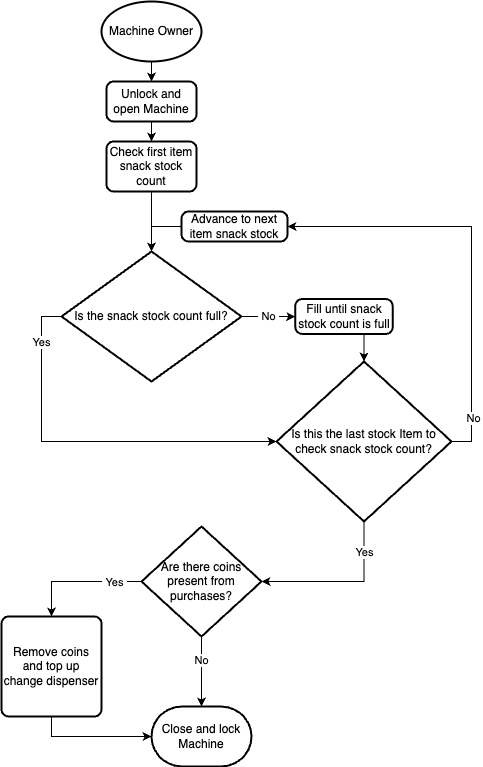

The diagram above was exported from draw.io. Its source (the exported page's mxGraphModel, read from the mxfile embedded in the PNG):
<mxGraphModel dx="874" dy="936" grid="1" gridSize="10" guides="1" tooltips="1" connect="1" arrows="1" fold="1" page="1" pageScale="1" pageWidth="827" pageHeight="1169" math="0" shadow="0">
  <root>
    <mxCell id="WIyWlLk6GJQsqaUBKTNV-0" />
    <mxCell id="WIyWlLk6GJQsqaUBKTNV-1" parent="WIyWlLk6GJQsqaUBKTNV-0" />
    <mxCell id="yr3Lvlnj8jXhc4xzzEoE-20" style="edgeStyle=orthogonalEdgeStyle;rounded=0;orthogonalLoop=1;jettySize=auto;html=1;exitX=0.5;exitY=1;exitDx=0;exitDy=0;exitPerimeter=0;entryX=0.5;entryY=0;entryDx=0;entryDy=0;" edge="1" parent="WIyWlLk6GJQsqaUBKTNV-1" source="yr3Lvlnj8jXhc4xzzEoE-0" target="yr3Lvlnj8jXhc4xzzEoE-1">
      <mxGeometry relative="1" as="geometry" />
    </mxCell>
    <mxCell id="yr3Lvlnj8jXhc4xzzEoE-0" value="Machine Owner" style="strokeWidth=2;html=1;shape=mxgraph.flowchart.start_1;whiteSpace=wrap;" vertex="1" parent="WIyWlLk6GJQsqaUBKTNV-1">
      <mxGeometry x="240" y="60" width="100" height="60" as="geometry" />
    </mxCell>
    <mxCell id="yr3Lvlnj8jXhc4xzzEoE-21" style="edgeStyle=orthogonalEdgeStyle;rounded=0;orthogonalLoop=1;jettySize=auto;html=1;exitX=0.5;exitY=1;exitDx=0;exitDy=0;entryX=0.5;entryY=0;entryDx=0;entryDy=0;" edge="1" parent="WIyWlLk6GJQsqaUBKTNV-1" source="yr3Lvlnj8jXhc4xzzEoE-1" target="yr3Lvlnj8jXhc4xzzEoE-3">
      <mxGeometry relative="1" as="geometry" />
    </mxCell>
    <mxCell id="yr3Lvlnj8jXhc4xzzEoE-1" value="Unlock and open Machine" style="rounded=1;whiteSpace=wrap;html=1;absoluteArcSize=1;arcSize=14;strokeWidth=2;" vertex="1" parent="WIyWlLk6GJQsqaUBKTNV-1">
      <mxGeometry x="245" y="140" width="90" height="40" as="geometry" />
    </mxCell>
    <mxCell id="yr3Lvlnj8jXhc4xzzEoE-2" value="Close and lock Machine" style="strokeWidth=2;html=1;shape=mxgraph.flowchart.terminator;whiteSpace=wrap;" vertex="1" parent="WIyWlLk6GJQsqaUBKTNV-1">
      <mxGeometry x="290" y="765" width="100" height="60" as="geometry" />
    </mxCell>
    <mxCell id="yr3Lvlnj8jXhc4xzzEoE-15" style="edgeStyle=orthogonalEdgeStyle;rounded=0;orthogonalLoop=1;jettySize=auto;html=1;exitX=0.5;exitY=1;exitDx=0;exitDy=0;entryX=0.5;entryY=0;entryDx=0;entryDy=0;entryPerimeter=0;" edge="1" parent="WIyWlLk6GJQsqaUBKTNV-1" source="yr3Lvlnj8jXhc4xzzEoE-3" target="yr3Lvlnj8jXhc4xzzEoE-4">
      <mxGeometry relative="1" as="geometry" />
    </mxCell>
    <mxCell id="yr3Lvlnj8jXhc4xzzEoE-3" value="Check first item snack stock count" style="rounded=1;whiteSpace=wrap;html=1;absoluteArcSize=1;arcSize=14;strokeWidth=2;" vertex="1" parent="WIyWlLk6GJQsqaUBKTNV-1">
      <mxGeometry x="245" y="200" width="90" height="50" as="geometry" />
    </mxCell>
    <mxCell id="yr3Lvlnj8jXhc4xzzEoE-9" value="&amp;nbsp;No&amp;nbsp;" style="edgeStyle=orthogonalEdgeStyle;rounded=0;orthogonalLoop=1;jettySize=auto;html=1;exitX=1;exitY=0.5;exitDx=0;exitDy=0;exitPerimeter=0;entryX=0;entryY=0.5;entryDx=0;entryDy=0;" edge="1" parent="WIyWlLk6GJQsqaUBKTNV-1" source="yr3Lvlnj8jXhc4xzzEoE-4" target="yr3Lvlnj8jXhc4xzzEoE-7">
      <mxGeometry relative="1" as="geometry" />
    </mxCell>
    <mxCell id="yr3Lvlnj8jXhc4xzzEoE-10" style="edgeStyle=orthogonalEdgeStyle;rounded=0;orthogonalLoop=1;jettySize=auto;html=1;exitX=0;exitY=0.5;exitDx=0;exitDy=0;exitPerimeter=0;entryX=0;entryY=0.5;entryDx=0;entryDy=0;entryPerimeter=0;" edge="1" parent="WIyWlLk6GJQsqaUBKTNV-1" source="yr3Lvlnj8jXhc4xzzEoE-4" target="yr3Lvlnj8jXhc4xzzEoE-8">
      <mxGeometry relative="1" as="geometry" />
    </mxCell>
    <mxCell id="yr3Lvlnj8jXhc4xzzEoE-11" value="&amp;nbsp;Yes&amp;nbsp;" style="edgeLabel;html=1;align=center;verticalAlign=middle;resizable=0;points=[];" vertex="1" connectable="0" parent="yr3Lvlnj8jXhc4xzzEoE-10">
      <mxGeometry x="-0.7626" y="-1" relative="1" as="geometry">
        <mxPoint as="offset" />
      </mxGeometry>
    </mxCell>
    <mxCell id="yr3Lvlnj8jXhc4xzzEoE-4" value="Is the snack stock count full?" style="strokeWidth=2;html=1;shape=mxgraph.flowchart.decision;whiteSpace=wrap;" vertex="1" parent="WIyWlLk6GJQsqaUBKTNV-1">
      <mxGeometry x="200" y="310" width="180" height="130" as="geometry" />
    </mxCell>
    <mxCell id="yr3Lvlnj8jXhc4xzzEoE-14" style="edgeStyle=orthogonalEdgeStyle;rounded=0;orthogonalLoop=1;jettySize=auto;html=1;exitX=0.5;exitY=1;exitDx=0;exitDy=0;entryX=0.5;entryY=0;entryDx=0;entryDy=0;entryPerimeter=0;" edge="1" parent="WIyWlLk6GJQsqaUBKTNV-1" source="yr3Lvlnj8jXhc4xzzEoE-7" target="yr3Lvlnj8jXhc4xzzEoE-8">
      <mxGeometry relative="1" as="geometry" />
    </mxCell>
    <mxCell id="yr3Lvlnj8jXhc4xzzEoE-7" value="Fill until snack stock count is full" style="rounded=1;whiteSpace=wrap;html=1;absoluteArcSize=1;arcSize=14;strokeWidth=2;" vertex="1" parent="WIyWlLk6GJQsqaUBKTNV-1">
      <mxGeometry x="433.75" y="357.5" width="97.5" height="35" as="geometry" />
    </mxCell>
    <mxCell id="yr3Lvlnj8jXhc4xzzEoE-12" style="edgeStyle=orthogonalEdgeStyle;rounded=0;orthogonalLoop=1;jettySize=auto;html=1;exitX=0.5;exitY=1;exitDx=0;exitDy=0;exitPerimeter=0;entryX=1;entryY=0.5;entryDx=0;entryDy=0;entryPerimeter=0;" edge="1" parent="WIyWlLk6GJQsqaUBKTNV-1" source="yr3Lvlnj8jXhc4xzzEoE-8" target="yr3Lvlnj8jXhc4xzzEoE-22">
      <mxGeometry relative="1" as="geometry">
        <mxPoint x="480" y="860" as="targetPoint" />
      </mxGeometry>
    </mxCell>
    <mxCell id="yr3Lvlnj8jXhc4xzzEoE-13" value="Yes" style="edgeLabel;html=1;align=center;verticalAlign=middle;resizable=0;points=[];" vertex="1" connectable="0" parent="yr3Lvlnj8jXhc4xzzEoE-12">
      <mxGeometry x="-0.3231" y="-3" relative="1" as="geometry">
        <mxPoint x="3" y="-25" as="offset" />
      </mxGeometry>
    </mxCell>
    <mxCell id="yr3Lvlnj8jXhc4xzzEoE-18" style="edgeStyle=orthogonalEdgeStyle;rounded=0;orthogonalLoop=1;jettySize=auto;html=1;exitX=1;exitY=0.5;exitDx=0;exitDy=0;exitPerimeter=0;entryX=1;entryY=0.5;entryDx=0;entryDy=0;" edge="1" parent="WIyWlLk6GJQsqaUBKTNV-1" source="yr3Lvlnj8jXhc4xzzEoE-8" target="yr3Lvlnj8jXhc4xzzEoE-16">
      <mxGeometry relative="1" as="geometry" />
    </mxCell>
    <mxCell id="yr3Lvlnj8jXhc4xzzEoE-34" value="&amp;nbsp;No&amp;nbsp;" style="edgeLabel;html=1;align=center;verticalAlign=middle;resizable=0;points=[];" vertex="1" connectable="0" parent="yr3Lvlnj8jXhc4xzzEoE-18">
      <mxGeometry x="-0.79" y="-1" relative="1" as="geometry">
        <mxPoint as="offset" />
      </mxGeometry>
    </mxCell>
    <mxCell id="yr3Lvlnj8jXhc4xzzEoE-8" value="Is this the last stock Item to check snack stock count?" style="strokeWidth=2;html=1;shape=mxgraph.flowchart.decision;whiteSpace=wrap;" vertex="1" parent="WIyWlLk6GJQsqaUBKTNV-1">
      <mxGeometry x="415" y="420" width="175" height="160" as="geometry" />
    </mxCell>
    <mxCell id="yr3Lvlnj8jXhc4xzzEoE-17" style="edgeStyle=orthogonalEdgeStyle;rounded=0;orthogonalLoop=1;jettySize=auto;html=1;exitX=0;exitY=0.5;exitDx=0;exitDy=0;entryX=0.5;entryY=0;entryDx=0;entryDy=0;entryPerimeter=0;" edge="1" parent="WIyWlLk6GJQsqaUBKTNV-1" source="yr3Lvlnj8jXhc4xzzEoE-16" target="yr3Lvlnj8jXhc4xzzEoE-4">
      <mxGeometry relative="1" as="geometry" />
    </mxCell>
    <mxCell id="yr3Lvlnj8jXhc4xzzEoE-16" value="Advance to next item snack stock" style="rounded=1;whiteSpace=wrap;html=1;absoluteArcSize=1;arcSize=14;strokeWidth=2;" vertex="1" parent="WIyWlLk6GJQsqaUBKTNV-1">
      <mxGeometry x="320" y="270" width="106" height="30" as="geometry" />
    </mxCell>
    <mxCell id="yr3Lvlnj8jXhc4xzzEoE-19" style="edgeStyle=orthogonalEdgeStyle;rounded=0;orthogonalLoop=1;jettySize=auto;html=1;exitX=0.5;exitY=1;exitDx=0;exitDy=0;" edge="1" parent="WIyWlLk6GJQsqaUBKTNV-1" source="yr3Lvlnj8jXhc4xzzEoE-16" target="yr3Lvlnj8jXhc4xzzEoE-16">
      <mxGeometry relative="1" as="geometry" />
    </mxCell>
    <mxCell id="yr3Lvlnj8jXhc4xzzEoE-24" style="edgeStyle=orthogonalEdgeStyle;rounded=0;orthogonalLoop=1;jettySize=auto;html=1;exitX=0;exitY=0.5;exitDx=0;exitDy=0;exitPerimeter=0;entryX=0.5;entryY=0;entryDx=0;entryDy=0;" edge="1" parent="WIyWlLk6GJQsqaUBKTNV-1" source="yr3Lvlnj8jXhc4xzzEoE-22" target="yr3Lvlnj8jXhc4xzzEoE-23">
      <mxGeometry relative="1" as="geometry" />
    </mxCell>
    <mxCell id="yr3Lvlnj8jXhc4xzzEoE-25" value="&amp;nbsp;Yes&amp;nbsp;" style="edgeLabel;html=1;align=center;verticalAlign=middle;resizable=0;points=[];" vertex="1" connectable="0" parent="yr3Lvlnj8jXhc4xzzEoE-24">
      <mxGeometry x="-0.5515" relative="1" as="geometry">
        <mxPoint as="offset" />
      </mxGeometry>
    </mxCell>
    <mxCell id="yr3Lvlnj8jXhc4xzzEoE-27" style="edgeStyle=orthogonalEdgeStyle;rounded=0;orthogonalLoop=1;jettySize=auto;html=1;exitX=0.5;exitY=1;exitDx=0;exitDy=0;exitPerimeter=0;entryX=0.5;entryY=0;entryDx=0;entryDy=0;entryPerimeter=0;" edge="1" parent="WIyWlLk6GJQsqaUBKTNV-1" source="yr3Lvlnj8jXhc4xzzEoE-22" target="yr3Lvlnj8jXhc4xzzEoE-2">
      <mxGeometry relative="1" as="geometry" />
    </mxCell>
    <mxCell id="yr3Lvlnj8jXhc4xzzEoE-28" value="&amp;nbsp;No&amp;nbsp;" style="edgeLabel;html=1;align=center;verticalAlign=middle;resizable=0;points=[];" vertex="1" connectable="0" parent="yr3Lvlnj8jXhc4xzzEoE-27">
      <mxGeometry x="-0.3429" y="-1" relative="1" as="geometry">
        <mxPoint as="offset" />
      </mxGeometry>
    </mxCell>
    <mxCell id="yr3Lvlnj8jXhc4xzzEoE-22" value="Are there coins present from purchases?" style="strokeWidth=2;html=1;shape=mxgraph.flowchart.decision;whiteSpace=wrap;" vertex="1" parent="WIyWlLk6GJQsqaUBKTNV-1">
      <mxGeometry x="280" y="585" width="120" height="110" as="geometry" />
    </mxCell>
    <mxCell id="yr3Lvlnj8jXhc4xzzEoE-26" style="edgeStyle=orthogonalEdgeStyle;rounded=0;orthogonalLoop=1;jettySize=auto;html=1;exitX=0.5;exitY=1;exitDx=0;exitDy=0;entryX=0;entryY=0.5;entryDx=0;entryDy=0;entryPerimeter=0;" edge="1" parent="WIyWlLk6GJQsqaUBKTNV-1" source="yr3Lvlnj8jXhc4xzzEoE-23" target="yr3Lvlnj8jXhc4xzzEoE-2">
      <mxGeometry relative="1" as="geometry" />
    </mxCell>
    <mxCell id="yr3Lvlnj8jXhc4xzzEoE-23" value="Remove coins and top up change dispenser" style="rounded=1;whiteSpace=wrap;html=1;absoluteArcSize=1;arcSize=14;strokeWidth=2;" vertex="1" parent="WIyWlLk6GJQsqaUBKTNV-1">
      <mxGeometry x="140" y="675" width="100" height="100" as="geometry" />
    </mxCell>
  </root>
</mxGraphModel>